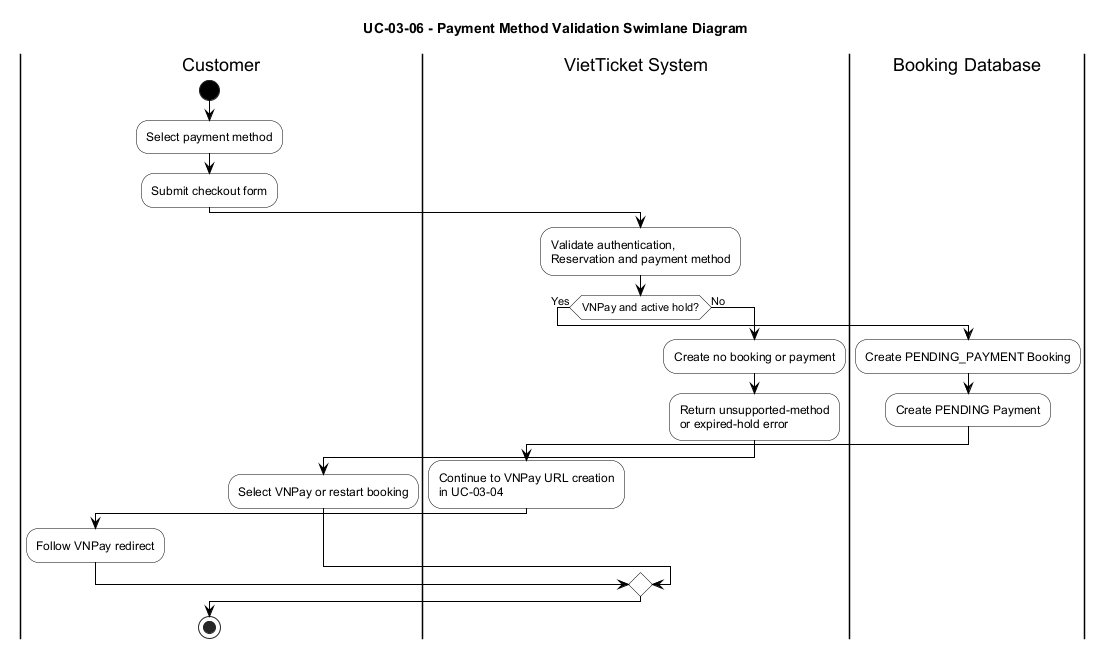

The diagram above was rendered by PlantUML. Its source (embedded in the PNG):
@startuml
title UC-03-06 - Payment Method Validation Swimlane Diagram

skinparam backgroundColor white
skinparam shadowing false
skinparam ArrowColor black
skinparam defaultFontName Arial
skinparam activity {
  BackgroundColor white
  BorderColor black
  FontColor black
  DiamondBackgroundColor white
  DiamondBorderColor black
  StartColor black
  EndColor black
}
skinparam partition {
  BackgroundColor white
  BorderColor black
  FontColor black
}

|Customer|
start
:Select payment method;
:Submit checkout form;

|VietTicket System|
:Validate authentication,\nReservation and payment method;

if (VNPay and active hold?) then (Yes)
  |Booking Database|
  :Create PENDING_PAYMENT Booking;
  :Create PENDING Payment;

  |VietTicket System|
  :Continue to VNPay URL creation\nin UC-03-04;

  |Customer|
  :Follow VNPay redirect;
else (No)
  |VietTicket System|
  :Create no booking or payment;
  :Return unsupported-method\nor expired-hold error;

  |Customer|
  :Select VNPay or restart booking;
endif

|Customer|
stop
@enduml